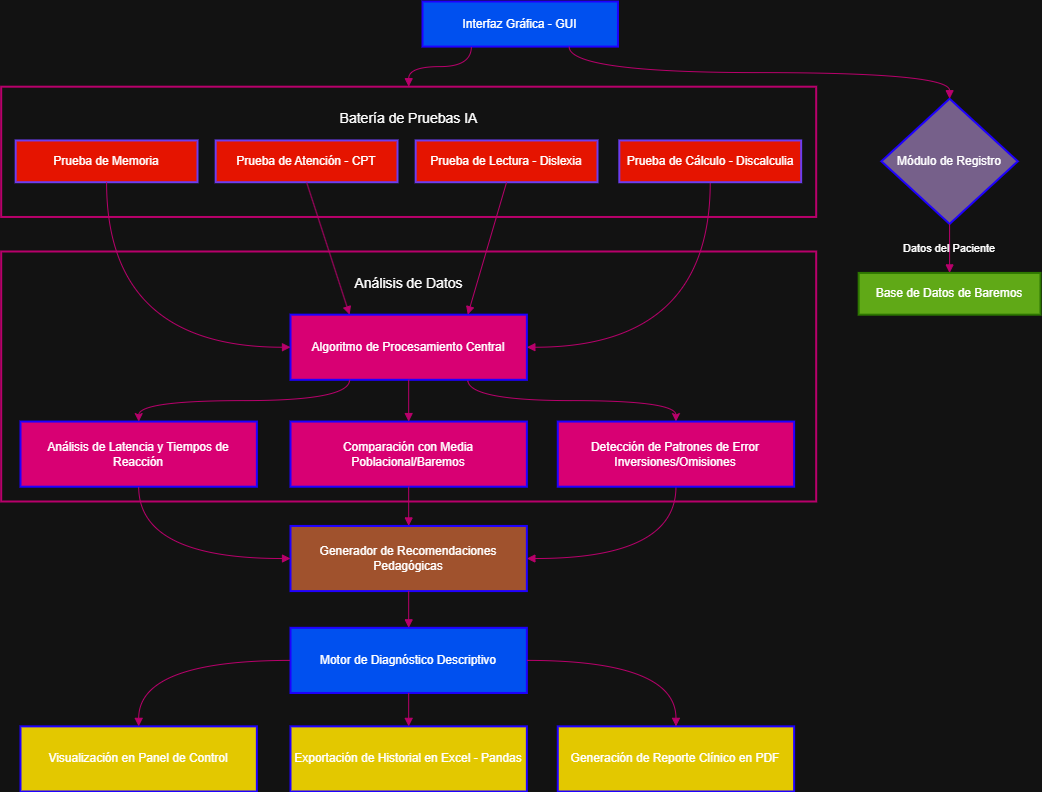

The diagram above was exported from draw.io. Its source (the exported page's mxGraphModel, read from the mxfile embedded in the PNG):
<mxGraphModel dx="1240" dy="900" grid="1" gridSize="10" guides="1" tooltips="1" connect="1" arrows="1" fold="1" page="1" pageScale="1" pageWidth="1100" pageHeight="850" math="0" shadow="0">
  <root>
    <mxCell id="0" />
    <mxCell id="1" parent="0" />
    <mxCell id="eWvKZpkAkXVAoGZEnYFQ-1" parent="1" style="whiteSpace=wrap;strokeWidth=2;verticalAlign=top;fontSize=14;labelBackgroundColor=none;fillColor=none;strokeColor=light-dark(#3700CC, #b8006b);fontColor=#ffffff;" value="&#10;Análisis de Datos" vertex="1">
      <mxGeometry height="250" width="815" x="30.68" y="270" as="geometry" />
    </mxCell>
    <mxCell id="eWvKZpkAkXVAoGZEnYFQ-2" parent="1" style="whiteSpace=wrap;strokeWidth=2;verticalAlign=top;fontSize=14;labelBackgroundColor=none;fillColor=none;strokeColor=light-dark(#3700CC, #b8006b);fontColor=#FFFFFF;" value="&#10;Batería de Pruebas IA" vertex="1">
      <mxGeometry height="130.27" width="815" x="30.68" y="105.19" as="geometry" />
    </mxCell>
    <mxCell id="eWvKZpkAkXVAoGZEnYFQ-3" parent="1" style="whiteSpace=wrap;strokeWidth=2;labelBackgroundColor=none;fillColor=#0050ef;strokeColor=light-dark(#3700CC, #1e00ff);fontColor=#ffffff;" value="Interfaz Gráfica - GUI" vertex="1">
      <mxGeometry height="45.09394572025052" width="195.45454545454547" x="451.99818181818176" y="20" as="geometry" />
    </mxCell>
    <mxCell id="eWvKZpkAkXVAoGZEnYFQ-4" parent="1" style="rhombus;strokeWidth=2;whiteSpace=wrap;labelBackgroundColor=none;fillColor=#76608a;strokeColor=light-dark(#3700CC, #1e00ff);fontColor=#ffffff;" value="Módulo de Registro" vertex="1">
      <mxGeometry height="125.26096033402922" width="136.36363636363635" x="910.9090909090909" y="117.2135490605428" as="geometry" />
    </mxCell>
    <mxCell id="eWvKZpkAkXVAoGZEnYFQ-5" parent="1" style="whiteSpace=wrap;strokeWidth=2;labelBackgroundColor=none;fillColor=#60a917;strokeColor=#2D7600;fontColor=#ffffff;" value="Base de Datos de Baremos" vertex="1">
      <mxGeometry height="41.7536534446764" width="181.8181818181818" x="888.1818181818181" y="291.423382045929" as="geometry" />
    </mxCell>
    <mxCell id="eWvKZpkAkXVAoGZEnYFQ-6" parent="1" style="whiteSpace=wrap;strokeWidth=2;labelBackgroundColor=none;fillColor=#e51400;strokeColor=light-dark(#3700CC, #6c3df0);fontColor=#ffffff;" value="Prueba de Memoria" vertex="1">
      <mxGeometry height="41.7536534446764" width="181.8181818181818" x="45.18181818181818" y="158.96242171189976" as="geometry" />
    </mxCell>
    <mxCell id="eWvKZpkAkXVAoGZEnYFQ-7" parent="1" style="whiteSpace=wrap;strokeWidth=2;labelBackgroundColor=none;fillColor=#e51400;strokeColor=light-dark(#3700CC, #6c3df0);fontColor=#ffffff;" value="Prueba de Atención - CPT" vertex="1">
      <mxGeometry height="41.7536534446764" width="181.8181818181818" x="245.1818181818182" y="158.96242171189976" as="geometry" />
    </mxCell>
    <mxCell id="eWvKZpkAkXVAoGZEnYFQ-8" parent="1" style="whiteSpace=wrap;strokeWidth=2;labelBackgroundColor=none;fillColor=#e51400;strokeColor=light-dark(#3700CC, #6c3df0);fontColor=#ffffff;" value="Prueba de Lectura - Dislexia" vertex="1">
      <mxGeometry height="41.7536534446764" width="181.8181818181818" x="445.1818181818182" y="158.96242171189976" as="geometry" />
    </mxCell>
    <mxCell id="eWvKZpkAkXVAoGZEnYFQ-40" edge="1" parent="1" source="eWvKZpkAkXVAoGZEnYFQ-10" style="edgeStyle=orthogonalEdgeStyle;rounded=0;orthogonalLoop=1;jettySize=auto;html=1;exitX=0.75;exitY=1;exitDx=0;exitDy=0;entryX=0.5;entryY=0;entryDx=0;entryDy=0;curved=1;labelBackgroundColor=none;strokeColor=light-dark(#3700CC, #b8006b);fontColor=default;" target="eWvKZpkAkXVAoGZEnYFQ-12">
      <mxGeometry relative="1" as="geometry" />
    </mxCell>
    <mxCell id="eWvKZpkAkXVAoGZEnYFQ-10" parent="1" style="whiteSpace=wrap;strokeWidth=2;labelBackgroundColor=none;fillColor=#d80073;strokeColor=light-dark(#3700CC, #1e00ff);fontColor=#ffffff;" value="Algoritmo de Procesamiento Central" vertex="1">
      <mxGeometry height="65.13569937369519" width="236.36363636363637" x="320" y="333.1732776617954" as="geometry" />
    </mxCell>
    <mxCell id="eWvKZpkAkXVAoGZEnYFQ-11" parent="1" style="whiteSpace=wrap;strokeWidth=2;labelBackgroundColor=none;fillColor=#d80073;strokeColor=light-dark(#3700CC, #1e00ff);fontColor=#ffffff;" value="Análisis de Latencia y Tiempos de Reacción" vertex="1">
      <mxGeometry height="65.13569937369519" width="236.36363636363637" x="50.00181818181818" y="440.062630480167" as="geometry" />
    </mxCell>
    <mxCell id="eWvKZpkAkXVAoGZEnYFQ-13" parent="1" style="whiteSpace=wrap;strokeWidth=2;labelBackgroundColor=none;fillColor=#d80073;strokeColor=light-dark(#3700CC, #1e00ff);fontColor=#ffffff;" value="Comparación con Media Poblacional/Baremos" vertex="1">
      <mxGeometry height="65.13569937369519" width="236.36363636363637" x="320" y="440.062630480167" as="geometry" />
    </mxCell>
    <mxCell id="eWvKZpkAkXVAoGZEnYFQ-14" parent="1" style="whiteSpace=wrap;strokeWidth=2;labelBackgroundColor=none;fillColor=#a0522d;strokeColor=light-dark(#3700CC, #1e00ff);fontColor=#ffffff;" value="Generador de Recomendaciones Pedagógicas" vertex="1">
      <mxGeometry height="65.13569937369519" width="236.36363636363637" x="320" y="544.446764091858" as="geometry" />
    </mxCell>
    <mxCell id="eWvKZpkAkXVAoGZEnYFQ-15" parent="1" style="whiteSpace=wrap;strokeWidth=2;labelBackgroundColor=none;fillColor=#0050ef;strokeColor=light-dark(#3700CC, #1e00ff);fontColor=#ffffff;" value="Motor de Diagnóstico Descriptivo" vertex="1">
      <mxGeometry height="65.13569937369519" width="236.36363636363637" x="320" y="646.3256784968685" as="geometry" />
    </mxCell>
    <mxCell id="eWvKZpkAkXVAoGZEnYFQ-16" parent="1" style="whiteSpace=wrap;strokeWidth=2;labelBackgroundColor=none;fillColor=#e3c800;strokeColor=light-dark(#3700CC, #1e00ff);fontColor=#FFFFFF;" value="Visualización en Panel de Control" vertex="1">
      <mxGeometry height="65.13569937369519" width="236.36363636363637" x="50.00181818181818" y="744.8643006263048" as="geometry" />
    </mxCell>
    <mxCell id="eWvKZpkAkXVAoGZEnYFQ-17" parent="1" style="whiteSpace=wrap;strokeWidth=2;labelBackgroundColor=none;fillColor=#e3c800;strokeColor=light-dark(#3700CC, #1e00ff);fontColor=#FFFFFF;" value="Exportación de Historial en Excel - Pandas" vertex="1">
      <mxGeometry height="65.13569937369519" width="236.36363636363637" x="320" y="744.8643006263048" as="geometry" />
    </mxCell>
    <mxCell id="eWvKZpkAkXVAoGZEnYFQ-18" parent="1" style="whiteSpace=wrap;strokeWidth=2;labelBackgroundColor=none;fillColor=#e3c800;strokeColor=light-dark(#3700CC, #1e00ff);fontColor=#FFFFFF;" value="Generación de Reporte Clínico en PDF" vertex="1">
      <mxGeometry height="65.13569937369519" width="236.36363636363637" x="587.2681818181818" y="744.8643006263048" as="geometry" />
    </mxCell>
    <mxCell id="eWvKZpkAkXVAoGZEnYFQ-19" edge="1" parent="1" source="eWvKZpkAkXVAoGZEnYFQ-3" style="startArrow=none;endArrow=block;exitX=0.75;exitY=1;entryX=0.5;entryY=0;rounded=0;exitDx=0;exitDy=0;edgeStyle=orthogonalEdgeStyle;curved=1;labelBackgroundColor=none;strokeColor=light-dark(#3700CC, #b8006b);fontColor=default;" target="eWvKZpkAkXVAoGZEnYFQ-4" value="">
      <mxGeometry relative="1" as="geometry" />
    </mxCell>
    <mxCell id="eWvKZpkAkXVAoGZEnYFQ-20" edge="1" parent="1" source="eWvKZpkAkXVAoGZEnYFQ-4" style="curved=1;startArrow=none;endArrow=block;exitX=0.5;exitY=1;entryX=0.5;entryY=0;rounded=0;labelBackgroundColor=none;strokeColor=light-dark(#3700CC, #b8006b);fontColor=default;" target="eWvKZpkAkXVAoGZEnYFQ-5" value="Datos del Paciente">
      <mxGeometry relative="1" as="geometry">
        <Array as="points" />
      </mxGeometry>
    </mxCell>
    <mxCell id="eWvKZpkAkXVAoGZEnYFQ-22" edge="1" parent="1" source="eWvKZpkAkXVAoGZEnYFQ-7" style="startArrow=none;endArrow=block;exitX=0.5;exitY=1;rounded=0;entryX=0.25;entryY=0;entryDx=0;entryDy=0;labelBackgroundColor=none;strokeColor=light-dark(#3700CC, #b8006b);fontColor=default;" target="eWvKZpkAkXVAoGZEnYFQ-10" value="">
      <mxGeometry relative="1" as="geometry">
        <mxPoint x="365.45454545454544" y="328.16283924843424" as="targetPoint" />
      </mxGeometry>
    </mxCell>
    <mxCell id="eWvKZpkAkXVAoGZEnYFQ-24" edge="1" parent="1" source="eWvKZpkAkXVAoGZEnYFQ-9" style="curved=1;startArrow=none;endArrow=block;exitX=0.5;exitY=1;entryX=1;entryY=0.5;rounded=0;entryDx=0;entryDy=0;edgeStyle=orthogonalEdgeStyle;labelBackgroundColor=none;strokeColor=light-dark(#3700CC, #b8006b);fontColor=default;" target="eWvKZpkAkXVAoGZEnYFQ-10" value="">
      <mxGeometry relative="1" as="geometry" />
    </mxCell>
    <mxCell id="eWvKZpkAkXVAoGZEnYFQ-27" edge="1" parent="1" source="eWvKZpkAkXVAoGZEnYFQ-10" style="startArrow=none;endArrow=block;exitX=0.5;exitY=1;entryX=0.5;entryY=0;rounded=0;exitDx=0;exitDy=0;labelBackgroundColor=none;strokeColor=light-dark(#3700CC, #b8006b);fontColor=default;" target="eWvKZpkAkXVAoGZEnYFQ-13" value="">
      <mxGeometry relative="1" as="geometry" />
    </mxCell>
    <mxCell id="eWvKZpkAkXVAoGZEnYFQ-28" edge="1" parent="1" source="eWvKZpkAkXVAoGZEnYFQ-11" style="curved=1;startArrow=none;endArrow=block;exitX=0.5;exitY=1;entryX=0;entryY=0.5;rounded=0;exitDx=0;exitDy=0;entryDx=0;entryDy=0;edgeStyle=orthogonalEdgeStyle;labelBackgroundColor=none;strokeColor=light-dark(#3700CC, #b8006b);fontColor=default;" target="eWvKZpkAkXVAoGZEnYFQ-14" value="">
      <mxGeometry relative="1" as="geometry">
        <mxPoint x="156.36363636363635" y="492.67223382045927" as="sourcePoint" />
        <mxPoint x="320" y="546.9018789144051" as="targetPoint" />
      </mxGeometry>
    </mxCell>
    <mxCell id="eWvKZpkAkXVAoGZEnYFQ-29" edge="1" parent="1" source="eWvKZpkAkXVAoGZEnYFQ-13" style="startArrow=none;endArrow=block;exitX=0.5;exitY=1;entryX=0.5;entryY=0;rounded=0;exitDx=0;exitDy=0;entryDx=0;entryDy=0;labelBackgroundColor=none;strokeColor=light-dark(#3700CC, #b8006b);fontColor=default;" target="eWvKZpkAkXVAoGZEnYFQ-14" value="">
      <mxGeometry relative="1" as="geometry" />
    </mxCell>
    <mxCell id="eWvKZpkAkXVAoGZEnYFQ-30" edge="1" parent="1" source="eWvKZpkAkXVAoGZEnYFQ-12" style="curved=1;startArrow=none;endArrow=block;exitX=0.5;exitY=1;entryX=1;entryY=0.5;rounded=0;exitDx=0;exitDy=0;entryDx=0;entryDy=0;edgeStyle=orthogonalEdgeStyle;labelBackgroundColor=none;strokeColor=light-dark(#3700CC, #b8006b);fontColor=default;" target="eWvKZpkAkXVAoGZEnYFQ-14" value="">
      <mxGeometry relative="1" as="geometry" />
    </mxCell>
    <mxCell id="eWvKZpkAkXVAoGZEnYFQ-31" edge="1" parent="1" source="eWvKZpkAkXVAoGZEnYFQ-14" style="curved=1;startArrow=none;endArrow=block;exitX=0.5;exitY=1;entryX=0.5;entryY=0;rounded=0;labelBackgroundColor=none;strokeColor=light-dark(#3700CC, #b8006b);fontColor=default;" target="eWvKZpkAkXVAoGZEnYFQ-15" value="">
      <mxGeometry relative="1" as="geometry">
        <Array as="points" />
      </mxGeometry>
    </mxCell>
    <mxCell id="eWvKZpkAkXVAoGZEnYFQ-32" edge="1" parent="1" source="eWvKZpkAkXVAoGZEnYFQ-15" style="curved=1;startArrow=none;endArrow=block;exitX=0;exitY=0.5;entryX=0.5;entryY=0;rounded=0;exitDx=0;exitDy=0;edgeStyle=orthogonalEdgeStyle;labelBackgroundColor=none;strokeColor=light-dark(#3700CC, #b8006b);fontColor=default;" target="eWvKZpkAkXVAoGZEnYFQ-16" value="">
      <mxGeometry relative="1" as="geometry" />
    </mxCell>
    <mxCell id="eWvKZpkAkXVAoGZEnYFQ-33" edge="1" parent="1" source="eWvKZpkAkXVAoGZEnYFQ-15" style="startArrow=none;endArrow=block;exitX=0.5;exitY=1;entryX=0.5;entryY=0;rounded=0;exitDx=0;exitDy=0;labelBackgroundColor=none;strokeColor=light-dark(#3700CC, #b8006b);fontColor=default;" target="eWvKZpkAkXVAoGZEnYFQ-17" value="">
      <mxGeometry relative="1" as="geometry" />
    </mxCell>
    <mxCell id="eWvKZpkAkXVAoGZEnYFQ-34" edge="1" parent="1" source="eWvKZpkAkXVAoGZEnYFQ-15" style="curved=1;startArrow=none;endArrow=block;exitX=1;exitY=0.5;entryX=0.5;entryY=0;rounded=0;exitDx=0;exitDy=0;edgeStyle=orthogonalEdgeStyle;labelBackgroundColor=none;strokeColor=light-dark(#3700CC, #b8006b);fontColor=default;" target="eWvKZpkAkXVAoGZEnYFQ-18" value="">
      <mxGeometry relative="1" as="geometry" />
    </mxCell>
    <mxCell id="eWvKZpkAkXVAoGZEnYFQ-35" edge="1" parent="1" source="eWvKZpkAkXVAoGZEnYFQ-3" style="curved=1;startArrow=none;endArrow=block;rounded=0;exitX=0.25;exitY=1;exitDx=0;exitDy=0;entryX=0.5;entryY=0;entryDx=0;entryDy=0;edgeStyle=orthogonalEdgeStyle;labelBackgroundColor=none;strokeColor=light-dark(#3700CC, #b8006b);fontColor=default;" target="eWvKZpkAkXVAoGZEnYFQ-2" value="">
      <mxGeometry relative="1" as="geometry">
        <mxPoint x="701.8181818181819" y="76.80584551148225" as="sourcePoint" />
      </mxGeometry>
    </mxCell>
    <mxCell id="eWvKZpkAkXVAoGZEnYFQ-37" edge="1" parent="1" source="eWvKZpkAkXVAoGZEnYFQ-8" style="curved=1;startArrow=none;endArrow=block;exitX=0.5;exitY=1;rounded=0;entryX=0.75;entryY=0;entryDx=0;entryDy=0;labelBackgroundColor=none;strokeColor=light-dark(#3700CC, #b8006b);fontColor=default;" target="eWvKZpkAkXVAoGZEnYFQ-10" value="">
      <mxGeometry relative="1" as="geometry">
        <Array as="points" />
        <mxPoint x="609.0909090909091" y="193.7160751565762" as="sourcePoint" />
        <mxPoint x="674.5454545454545" y="398.30897703549056" as="targetPoint" />
      </mxGeometry>
    </mxCell>
    <mxCell id="eWvKZpkAkXVAoGZEnYFQ-9" parent="1" style="whiteSpace=wrap;strokeWidth=2;labelBackgroundColor=none;fillColor=#e51400;strokeColor=light-dark(#3700CC, #6c3df0);fontColor=#ffffff;" value="Prueba de Cálculo - Discalculia" vertex="1">
      <mxGeometry height="41.7536534446764" width="181.8181818181818" x="648.8181818181818" y="158.96242171189976" as="geometry" />
    </mxCell>
    <mxCell id="eWvKZpkAkXVAoGZEnYFQ-38" edge="1" parent="1" source="eWvKZpkAkXVAoGZEnYFQ-6" style="curved=1;startArrow=none;endArrow=block;exitX=0.5;exitY=1;entryX=0;entryY=0.5;rounded=0;entryDx=0;entryDy=0;edgeStyle=orthogonalEdgeStyle;labelBackgroundColor=none;strokeColor=light-dark(#3700CC, #b8006b);fontColor=default;" target="eWvKZpkAkXVAoGZEnYFQ-10" value="">
      <mxGeometry relative="1" as="geometry">
        <mxPoint x="129.0909090909091" y="193.7160751565762" as="sourcePoint" />
        <mxPoint x="438.1818181818182" y="430.8768267223382" as="targetPoint" />
      </mxGeometry>
    </mxCell>
    <mxCell id="eWvKZpkAkXVAoGZEnYFQ-12" parent="1" style="whiteSpace=wrap;strokeWidth=2;labelBackgroundColor=none;fillColor=#d80073;strokeColor=light-dark(#3700CC, #1e00ff);fontColor=#ffffff;" value="Detección de Patrones de Error Inversiones/Omisiones" vertex="1">
      <mxGeometry height="65.13569937369519" width="236.36363636363637" x="587.2727272727273" y="440.062630480167" as="geometry" />
    </mxCell>
    <mxCell id="eWvKZpkAkXVAoGZEnYFQ-42" edge="1" parent="1" source="eWvKZpkAkXVAoGZEnYFQ-10" style="edgeStyle=orthogonalEdgeStyle;rounded=0;orthogonalLoop=1;jettySize=auto;html=1;exitX=0.25;exitY=1;exitDx=0;exitDy=0;curved=1;labelBackgroundColor=none;strokeColor=light-dark(#3700CC, #b8006b);fontColor=default;" target="eWvKZpkAkXVAoGZEnYFQ-11">
      <mxGeometry relative="1" as="geometry">
        <mxPoint x="147.27272727272725" y="435.88726513569935" as="targetPoint" />
      </mxGeometry>
    </mxCell>
  </root>
</mxGraphModel>